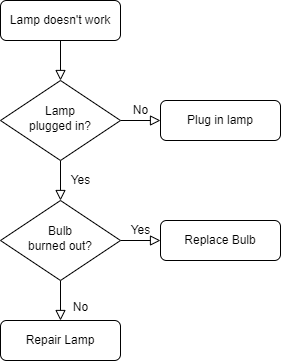

The diagram above was exported from draw.io. Its source (the exported page's mxGraphModel, read from the mxfile embedded in the PNG):
<mxGraphModel dx="1422" dy="762" grid="1" gridSize="10" guides="1" tooltips="1" connect="1" arrows="1" fold="1" page="1" pageScale="1" pageWidth="827" pageHeight="1169" math="0" shadow="0">
  <root>
    <mxCell id="WIyWlLk6GJQsqaUBKTNV-0" />
    <mxCell id="WIyWlLk6GJQsqaUBKTNV-1" parent="WIyWlLk6GJQsqaUBKTNV-0" />
    <mxCell id="WIyWlLk6GJQsqaUBKTNV-2" value="" style="rounded=0;html=1;jettySize=auto;orthogonalLoop=1;fontSize=11;endArrow=block;endFill=0;endSize=8;strokeWidth=1;shadow=0;labelBackgroundColor=none;edgeStyle=orthogonalEdgeStyle;" parent="WIyWlLk6GJQsqaUBKTNV-1" source="WIyWlLk6GJQsqaUBKTNV-3" target="WIyWlLk6GJQsqaUBKTNV-6" edge="1">
      <mxGeometry relative="1" as="geometry" />
    </mxCell>
    <mxCell id="WIyWlLk6GJQsqaUBKTNV-3" value="Lamp doesn't work" style="rounded=1;whiteSpace=wrap;html=1;fontSize=12;glass=0;strokeWidth=1;shadow=0;" parent="WIyWlLk6GJQsqaUBKTNV-1" vertex="1">
      <mxGeometry x="160" y="80" width="120" height="40" as="geometry" />
    </mxCell>
    <mxCell id="WIyWlLk6GJQsqaUBKTNV-4" value="Yes" style="rounded=0;html=1;jettySize=auto;orthogonalLoop=1;fontSize=11;endArrow=block;endFill=0;endSize=8;strokeWidth=1;shadow=0;labelBackgroundColor=none;edgeStyle=orthogonalEdgeStyle;" parent="WIyWlLk6GJQsqaUBKTNV-1" source="WIyWlLk6GJQsqaUBKTNV-6" target="WIyWlLk6GJQsqaUBKTNV-10" edge="1">
      <mxGeometry y="20" relative="1" as="geometry">
        <mxPoint as="offset" />
      </mxGeometry>
    </mxCell>
    <mxCell id="WIyWlLk6GJQsqaUBKTNV-5" value="No" style="edgeStyle=orthogonalEdgeStyle;rounded=0;html=1;jettySize=auto;orthogonalLoop=1;fontSize=11;endArrow=block;endFill=0;endSize=8;strokeWidth=1;shadow=0;labelBackgroundColor=none;" parent="WIyWlLk6GJQsqaUBKTNV-1" source="WIyWlLk6GJQsqaUBKTNV-6" target="WIyWlLk6GJQsqaUBKTNV-7" edge="1">
      <mxGeometry y="10" relative="1" as="geometry">
        <mxPoint as="offset" />
      </mxGeometry>
    </mxCell>
    <mxCell id="WIyWlLk6GJQsqaUBKTNV-6" value="Lamp&lt;br&gt;plugged in?" style="rhombus;whiteSpace=wrap;html=1;shadow=0;fontFamily=Helvetica;fontSize=12;align=center;strokeWidth=1;spacing=6;spacingTop=-4;" parent="WIyWlLk6GJQsqaUBKTNV-1" vertex="1">
      <mxGeometry x="160" y="160" width="120" height="80" as="geometry" />
    </mxCell>
    <mxCell id="WIyWlLk6GJQsqaUBKTNV-7" value="Plug in lamp" style="rounded=1;whiteSpace=wrap;html=1;fontSize=12;glass=0;strokeWidth=1;shadow=0;" parent="WIyWlLk6GJQsqaUBKTNV-1" vertex="1">
      <mxGeometry x="320" y="180" width="120" height="40" as="geometry" />
    </mxCell>
    <mxCell id="WIyWlLk6GJQsqaUBKTNV-8" value="No" style="rounded=0;html=1;jettySize=auto;orthogonalLoop=1;fontSize=11;endArrow=block;endFill=0;endSize=8;strokeWidth=1;shadow=0;labelBackgroundColor=none;edgeStyle=orthogonalEdgeStyle;" parent="WIyWlLk6GJQsqaUBKTNV-1" source="WIyWlLk6GJQsqaUBKTNV-10" target="WIyWlLk6GJQsqaUBKTNV-11" edge="1">
      <mxGeometry x="0.3333" y="20" relative="1" as="geometry">
        <mxPoint as="offset" />
      </mxGeometry>
    </mxCell>
    <mxCell id="WIyWlLk6GJQsqaUBKTNV-9" value="Yes" style="edgeStyle=orthogonalEdgeStyle;rounded=0;html=1;jettySize=auto;orthogonalLoop=1;fontSize=11;endArrow=block;endFill=0;endSize=8;strokeWidth=1;shadow=0;labelBackgroundColor=none;" parent="WIyWlLk6GJQsqaUBKTNV-1" source="WIyWlLk6GJQsqaUBKTNV-10" target="WIyWlLk6GJQsqaUBKTNV-12" edge="1">
      <mxGeometry y="10" relative="1" as="geometry">
        <mxPoint as="offset" />
      </mxGeometry>
    </mxCell>
    <mxCell id="WIyWlLk6GJQsqaUBKTNV-10" value="Bulb&lt;br&gt;burned out?" style="rhombus;whiteSpace=wrap;html=1;shadow=0;fontFamily=Helvetica;fontSize=12;align=center;strokeWidth=1;spacing=6;spacingTop=-4;" parent="WIyWlLk6GJQsqaUBKTNV-1" vertex="1">
      <mxGeometry x="160" y="280" width="120" height="80" as="geometry" />
    </mxCell>
    <mxCell id="WIyWlLk6GJQsqaUBKTNV-11" value="Repair Lamp" style="rounded=1;whiteSpace=wrap;html=1;fontSize=12;glass=0;strokeWidth=1;shadow=0;" parent="WIyWlLk6GJQsqaUBKTNV-1" vertex="1">
      <mxGeometry x="160" y="400" width="120" height="40" as="geometry" />
    </mxCell>
    <mxCell id="WIyWlLk6GJQsqaUBKTNV-12" value="Replace Bulb" style="rounded=1;whiteSpace=wrap;html=1;fontSize=12;glass=0;strokeWidth=1;shadow=0;" parent="WIyWlLk6GJQsqaUBKTNV-1" vertex="1">
      <mxGeometry x="320" y="300" width="120" height="40" as="geometry" />
    </mxCell>
  </root>
</mxGraphModel>